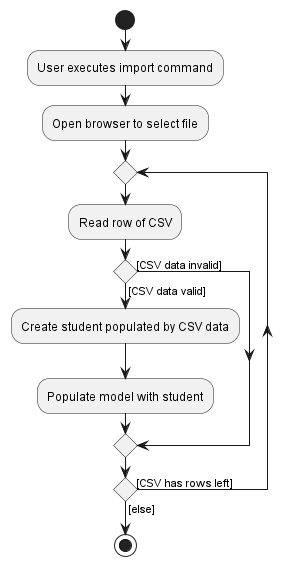

The diagram above was rendered by PlantUML. Its source (embedded in the PNG):
@startuml
start
:User executes import command;
:Open browser to select file;

repeat
    :Read row of CSV;
    if () then ([CSV data valid])
    :Create student populated by CSV data;
    :Populate model with student;
    else ([CSV data invalid])
    endif
repeat while () is ([CSV has rows left]) not ([else]);
stop
@enduml